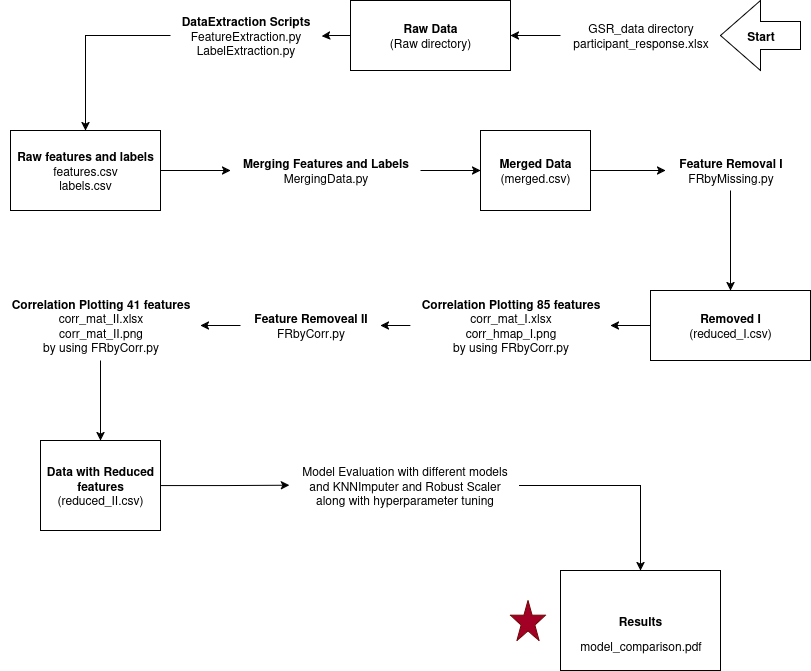

The diagram above was exported from draw.io. Its source (the exported page's mxGraphModel, read from the mxfile embedded in the PNG):
<mxGraphModel dx="786" dy="689" grid="1" gridSize="10" guides="1" tooltips="1" connect="1" arrows="1" fold="1" page="1" pageScale="1" pageWidth="827" pageHeight="1169" math="0" shadow="0">
  <root>
    <mxCell id="0" />
    <mxCell id="1" parent="0" />
    <mxCell id="G27XcJ3L38covOuvppiz-40" style="edgeStyle=orthogonalEdgeStyle;rounded=0;orthogonalLoop=1;jettySize=auto;html=1;entryX=1.007;entryY=0.512;entryDx=0;entryDy=0;entryPerimeter=0;" parent="1" source="G27XcJ3L38covOuvppiz-9" target="G27XcJ3L38covOuvppiz-15" edge="1">
      <mxGeometry relative="1" as="geometry">
        <mxPoint x="270" y="65" as="targetPoint" />
      </mxGeometry>
    </mxCell>
    <mxCell id="G27XcJ3L38covOuvppiz-9" value="&lt;b&gt;Raw Data&lt;/b&gt;&lt;div&gt;(Raw directory)&lt;/div&gt;" style="html=1;whiteSpace=wrap;" parent="1" vertex="1">
      <mxGeometry x="360" y="30" width="160" height="70" as="geometry" />
    </mxCell>
    <mxCell id="G27XcJ3L38covOuvppiz-43" style="edgeStyle=orthogonalEdgeStyle;rounded=0;orthogonalLoop=1;jettySize=auto;html=1;entryX=0.5;entryY=0;entryDx=0;entryDy=0;" parent="1" source="G27XcJ3L38covOuvppiz-15" target="G27XcJ3L38covOuvppiz-38" edge="1">
      <mxGeometry relative="1" as="geometry" />
    </mxCell>
    <mxCell id="G27XcJ3L38covOuvppiz-15" value="&lt;b&gt;DataExtraction Scripts&lt;/b&gt;&lt;div&gt;FeatureExtraction.py&lt;/div&gt;&lt;div&gt;LabelExtraction.py&lt;/div&gt;" style="text;html=1;align=center;verticalAlign=middle;resizable=0;points=[];autosize=1;strokeColor=none;fillColor=none;" parent="1" vertex="1">
      <mxGeometry x="180" y="35" width="150" height="60" as="geometry" />
    </mxCell>
    <mxCell id="G27XcJ3L38covOuvppiz-44" style="edgeStyle=orthogonalEdgeStyle;rounded=0;orthogonalLoop=1;jettySize=auto;html=1;" parent="1" source="G27XcJ3L38covOuvppiz-24" target="G27XcJ3L38covOuvppiz-45" edge="1">
      <mxGeometry relative="1" as="geometry">
        <mxPoint x="360" y="170" as="targetPoint" />
      </mxGeometry>
    </mxCell>
    <mxCell id="G27XcJ3L38covOuvppiz-24" value="&lt;b&gt;Merging Features and Labels&lt;/b&gt;&lt;div&gt;MergingData.py&lt;/div&gt;" style="text;html=1;align=center;verticalAlign=middle;resizable=0;points=[];autosize=1;strokeColor=none;fillColor=none;" parent="1" vertex="1">
      <mxGeometry x="240" y="180" width="190" height="40" as="geometry" />
    </mxCell>
    <mxCell id="G27XcJ3L38covOuvppiz-33" style="edgeStyle=orthogonalEdgeStyle;rounded=0;orthogonalLoop=1;jettySize=auto;html=1;entryX=1;entryY=0.5;entryDx=0;entryDy=0;" parent="1" source="G27XcJ3L38covOuvppiz-31" target="G27XcJ3L38covOuvppiz-9" edge="1">
      <mxGeometry relative="1" as="geometry" />
    </mxCell>
    <mxCell id="G27XcJ3L38covOuvppiz-31" value="GSR_data directory&lt;div&gt;&lt;span style=&quot;background-color: initial;&quot;&gt;participant_response.xlsx&lt;/span&gt;&lt;/div&gt;" style="text;html=1;align=center;verticalAlign=middle;resizable=0;points=[];autosize=1;strokeColor=none;fillColor=none;" parent="1" vertex="1">
      <mxGeometry x="570" y="45" width="160" height="40" as="geometry" />
    </mxCell>
    <mxCell id="G27XcJ3L38covOuvppiz-39" style="edgeStyle=orthogonalEdgeStyle;rounded=0;orthogonalLoop=1;jettySize=auto;html=1;" parent="1" source="G27XcJ3L38covOuvppiz-38" target="G27XcJ3L38covOuvppiz-24" edge="1">
      <mxGeometry relative="1" as="geometry" />
    </mxCell>
    <mxCell id="G27XcJ3L38covOuvppiz-38" value="&lt;div&gt;&lt;b&gt;Raw features and labels&lt;/b&gt;&lt;/div&gt;features.csv&lt;div&gt;labels.csv&lt;/div&gt;" style="whiteSpace=wrap;html=1;" parent="1" vertex="1">
      <mxGeometry x="20" y="160" width="150" height="80" as="geometry" />
    </mxCell>
    <mxCell id="G27XcJ3L38covOuvppiz-46" style="edgeStyle=orthogonalEdgeStyle;rounded=0;orthogonalLoop=1;jettySize=auto;html=1;" parent="1" source="G27XcJ3L38covOuvppiz-45" target="G27XcJ3L38covOuvppiz-47" edge="1">
      <mxGeometry relative="1" as="geometry">
        <mxPoint x="530" y="170" as="targetPoint" />
      </mxGeometry>
    </mxCell>
    <mxCell id="G27XcJ3L38covOuvppiz-45" value="&lt;b&gt;Merged Data&lt;/b&gt;&lt;div&gt;(merged.csv)&lt;/div&gt;" style="html=1;whiteSpace=wrap;" parent="1" vertex="1">
      <mxGeometry x="490" y="160" width="110" height="80" as="geometry" />
    </mxCell>
    <mxCell id="G27XcJ3L38covOuvppiz-50" style="edgeStyle=orthogonalEdgeStyle;rounded=0;orthogonalLoop=1;jettySize=auto;html=1;entryX=0.5;entryY=0;entryDx=0;entryDy=0;" parent="1" source="G27XcJ3L38covOuvppiz-47" target="G27XcJ3L38covOuvppiz-49" edge="1">
      <mxGeometry relative="1" as="geometry" />
    </mxCell>
    <mxCell id="G27XcJ3L38covOuvppiz-47" value="&lt;b&gt;Feature Removal I&lt;/b&gt;&lt;br&gt;&lt;div&gt;FRbyMissing.py&lt;/div&gt;" style="text;html=1;align=center;verticalAlign=middle;resizable=0;points=[];autosize=1;strokeColor=none;fillColor=none;" parent="1" vertex="1">
      <mxGeometry x="675" y="180" width="130" height="40" as="geometry" />
    </mxCell>
    <mxCell id="G27XcJ3L38covOuvppiz-51" style="edgeStyle=orthogonalEdgeStyle;rounded=0;orthogonalLoop=1;jettySize=auto;html=1;" parent="1" source="NhDxNRqXEH33gflB0Hib-13" target="G27XcJ3L38covOuvppiz-54" edge="1">
      <mxGeometry relative="1" as="geometry">
        <mxPoint x="640.0000000000002" y="280" as="targetPoint" />
      </mxGeometry>
    </mxCell>
    <mxCell id="G27XcJ3L38covOuvppiz-49" value="&lt;div&gt;&lt;div&gt;&lt;div&gt;&lt;b&gt;Removed I&lt;/b&gt;&lt;/div&gt;&lt;div&gt;(reduced_I.csv)&lt;/div&gt;&lt;/div&gt;&lt;/div&gt;" style="whiteSpace=wrap;html=1;" parent="1" vertex="1">
      <mxGeometry x="660" y="320" width="160" height="70" as="geometry" />
    </mxCell>
    <mxCell id="NhDxNRqXEH33gflB0Hib-23" style="edgeStyle=orthogonalEdgeStyle;rounded=0;orthogonalLoop=1;jettySize=auto;html=1;" parent="1" source="G27XcJ3L38covOuvppiz-54" target="NhDxNRqXEH33gflB0Hib-25" edge="1">
      <mxGeometry relative="1" as="geometry">
        <mxPoint x="160" y="355" as="targetPoint" />
      </mxGeometry>
    </mxCell>
    <mxCell id="G27XcJ3L38covOuvppiz-54" value="&lt;b&gt;Feature Removeal II&lt;/b&gt;&lt;div&gt;FRbyCorr.py&lt;/div&gt;" style="text;html=1;align=center;verticalAlign=middle;resizable=0;points=[];autosize=1;strokeColor=none;fillColor=none;" parent="1" vertex="1">
      <mxGeometry x="250" y="335" width="140" height="40" as="geometry" />
    </mxCell>
    <mxCell id="G27XcJ3L38covOuvppiz-56" value="&lt;b&gt;Data with Reduced features&lt;/b&gt;&lt;div&gt;(reduced_II.csv)&lt;/div&gt;" style="whiteSpace=wrap;html=1;" parent="1" vertex="1">
      <mxGeometry x="50" y="470" width="120" height="90" as="geometry" />
    </mxCell>
    <mxCell id="NhDxNRqXEH33gflB0Hib-18" style="edgeStyle=orthogonalEdgeStyle;rounded=0;orthogonalLoop=1;jettySize=auto;html=1;" parent="1" source="G27XcJ3L38covOuvppiz-58" target="G27XcJ3L38covOuvppiz-60" edge="1">
      <mxGeometry relative="1" as="geometry" />
    </mxCell>
    <mxCell id="G27XcJ3L38covOuvppiz-58" value="Model Evaluation with different models&lt;div&gt;and KNNImputer and Robust Scaler&lt;/div&gt;&lt;div&gt;along with hyperparameter tuning&lt;/div&gt;" style="text;html=1;align=center;verticalAlign=middle;resizable=0;points=[];autosize=1;strokeColor=none;fillColor=none;" parent="1" vertex="1">
      <mxGeometry x="299" y="485" width="230" height="60" as="geometry" />
    </mxCell>
    <mxCell id="G27XcJ3L38covOuvppiz-60" value="&lt;b&gt;Results&lt;/b&gt;" style="whiteSpace=wrap;html=1;" parent="1" vertex="1">
      <mxGeometry x="570" y="600" width="160" height="100" as="geometry" />
    </mxCell>
    <mxCell id="NhDxNRqXEH33gflB0Hib-2" value="&lt;b&gt;Start&lt;/b&gt;" style="html=1;shadow=0;dashed=0;align=center;verticalAlign=middle;shape=mxgraph.arrows2.arrow;dy=0.6;dx=40;flipH=1;notch=0;" parent="1" vertex="1">
      <mxGeometry x="730" y="30" width="80" height="70" as="geometry" />
    </mxCell>
    <mxCell id="NhDxNRqXEH33gflB0Hib-3" value="" style="verticalLabelPosition=bottom;verticalAlign=top;html=1;shape=mxgraph.basic.star;fillColor=#a20025;fontColor=#ffffff;strokeColor=#6F0000;" parent="1" vertex="1">
      <mxGeometry x="520" y="630" width="35" height="40" as="geometry" />
    </mxCell>
    <mxCell id="NhDxNRqXEH33gflB0Hib-14" value="" style="edgeStyle=orthogonalEdgeStyle;rounded=0;orthogonalLoop=1;jettySize=auto;html=1;" parent="1" source="G27XcJ3L38covOuvppiz-49" target="NhDxNRqXEH33gflB0Hib-13" edge="1">
      <mxGeometry relative="1" as="geometry">
        <mxPoint x="440" y="325" as="targetPoint" />
        <mxPoint x="720" y="325" as="sourcePoint" />
      </mxGeometry>
    </mxCell>
    <mxCell id="NhDxNRqXEH33gflB0Hib-13" value="&lt;b&gt;Correlation Plotting 85 features&lt;/b&gt;&lt;div&gt;corr_mat_I.xlsx&lt;/div&gt;&lt;div&gt;corr_hmap_I.png&lt;/div&gt;&lt;div&gt;by using FRbyCorr.py&lt;/div&gt;" style="text;html=1;align=center;verticalAlign=middle;resizable=0;points=[];autosize=1;strokeColor=none;fillColor=none;" parent="1" vertex="1">
      <mxGeometry x="420" y="320" width="200" height="70" as="geometry" />
    </mxCell>
    <mxCell id="NhDxNRqXEH33gflB0Hib-26" style="edgeStyle=orthogonalEdgeStyle;rounded=0;orthogonalLoop=1;jettySize=auto;html=1;entryX=0.5;entryY=0;entryDx=0;entryDy=0;" parent="1" source="NhDxNRqXEH33gflB0Hib-25" target="G27XcJ3L38covOuvppiz-56" edge="1">
      <mxGeometry relative="1" as="geometry" />
    </mxCell>
    <mxCell id="NhDxNRqXEH33gflB0Hib-25" value="&lt;b&gt;Correlation Plotting 41 features&lt;/b&gt;&lt;div&gt;corr_mat_II.xlsx&lt;/div&gt;&lt;div&gt;corr_mat_II.png&lt;/div&gt;&lt;div&gt;by using FRbyCorr.py&lt;/div&gt;" style="text;html=1;align=center;verticalAlign=middle;resizable=0;points=[];autosize=1;strokeColor=none;fillColor=none;" parent="1" vertex="1">
      <mxGeometry x="10" y="320" width="200" height="70" as="geometry" />
    </mxCell>
    <mxCell id="NhDxNRqXEH33gflB0Hib-29" style="edgeStyle=orthogonalEdgeStyle;rounded=0;orthogonalLoop=1;jettySize=auto;html=1;entryX=-0.001;entryY=0.494;entryDx=0;entryDy=0;entryPerimeter=0;" parent="1" source="G27XcJ3L38covOuvppiz-56" target="G27XcJ3L38covOuvppiz-58" edge="1">
      <mxGeometry relative="1" as="geometry" />
    </mxCell>
    <mxCell id="xy7WLJPO76CgqbEUDjoH-1" value="model_comparison.pdf" style="text;html=1;align=center;verticalAlign=middle;resizable=0;points=[];autosize=1;strokeColor=none;fillColor=none;" parent="1" vertex="1">
      <mxGeometry x="580" y="660" width="140" height="30" as="geometry" />
    </mxCell>
  </root>
</mxGraphModel>